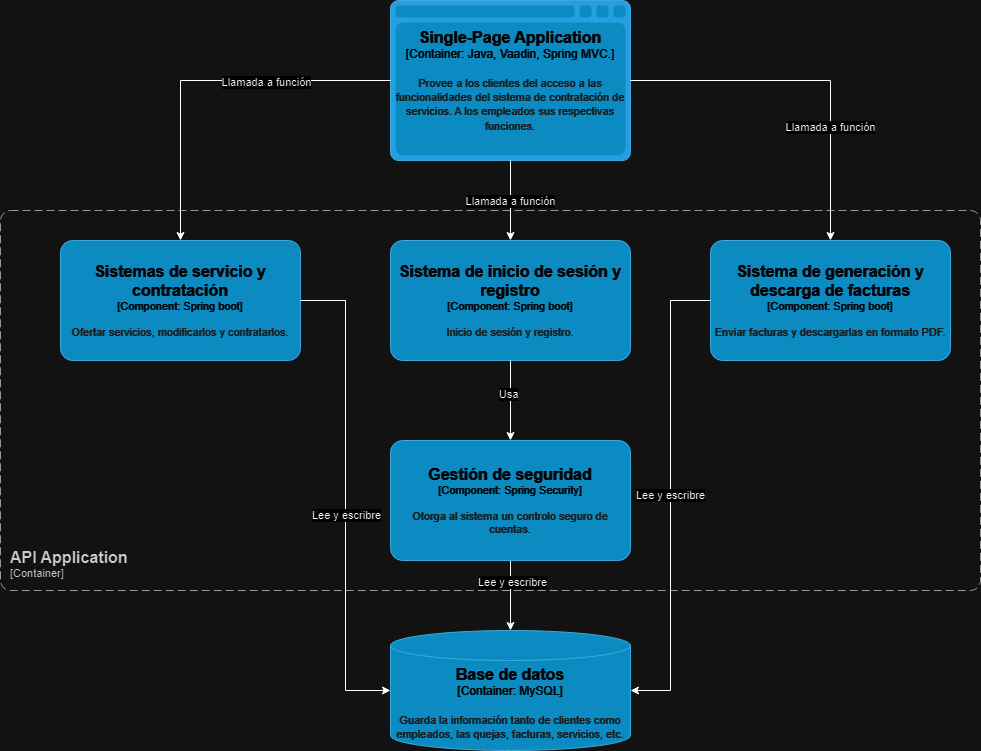

The diagram above was exported from draw.io. Its source (the exported page's mxGraphModel, read from the mxfile embedded in the PNG):
<mxGraphModel dx="1393" dy="789" grid="1" gridSize="10" guides="1" tooltips="1" connect="1" arrows="1" fold="1" page="1" pageScale="1" pageWidth="900" pageHeight="1600" math="0" shadow="0">
  <root>
    <mxCell id="0" />
    <mxCell id="1" parent="0" />
    <object placeholders="1" c4Name="API Application" c4Type="SystemScopeBoundary" c4Application="Container" label="&lt;font style=&quot;font-size: 16px&quot;&gt;&lt;b&gt;&lt;div style=&quot;text-align: left&quot;&gt;%c4Name%&lt;/div&gt;&lt;/b&gt;&lt;/font&gt;&lt;div style=&quot;text-align: left&quot;&gt;[%c4Application%]&lt;/div&gt;" id="I4Vn1PGYWMr7x01WowXp-2">
      <mxCell style="rounded=1;fontSize=11;whiteSpace=wrap;html=1;dashed=1;arcSize=20;fillColor=none;strokeColor=#666666;fontColor=#333333;labelBackgroundColor=none;align=left;verticalAlign=bottom;labelBorderColor=none;spacingTop=0;spacing=10;dashPattern=8 4;metaEdit=1;rotatable=0;perimeter=rectanglePerimeter;noLabel=0;labelPadding=0;allowArrows=0;connectable=0;expand=0;recursiveResize=0;editable=1;pointerEvents=0;absoluteArcSize=1;points=[[0.25,0,0],[0.5,0,0],[0.75,0,0],[1,0.25,0],[1,0.5,0],[1,0.75,0],[0.75,1,0],[0.5,1,0],[0.25,1,0],[0,0.75,0],[0,0.5,0],[0,0.25,0]];" vertex="1" parent="1">
        <mxGeometry x="10" y="210" width="980" height="380" as="geometry" />
      </mxCell>
    </object>
    <object placeholders="1" c4Name="Sistema de inicio de sesión y registro" c4Type="Component" c4Technology="Spring boot" c4Description="Inicio de sesión y registro." label="&lt;font style=&quot;font-size: 16px&quot;&gt;&lt;b&gt;%c4Name%&lt;/b&gt;&lt;/font&gt;&lt;div&gt;[%c4Type%: %c4Technology%]&lt;/div&gt;&lt;br&gt;&lt;div&gt;&lt;font style=&quot;font-size: 11px&quot;&gt;&lt;font color=&quot;#E6E6E6&quot;&gt;%c4Description%&lt;/font&gt;&lt;/div&gt;" id="I4Vn1PGYWMr7x01WowXp-3">
      <mxCell style="rounded=1;whiteSpace=wrap;html=1;fontSize=11;labelBackgroundColor=none;fillColor=#23A2D9;fontColor=#ffffff;align=center;arcSize=10;strokeColor=#0E7DAD;metaEdit=1;resizable=0;points=[[0.25,0,0],[0.5,0,0],[0.75,0,0],[1,0.25,0],[1,0.5,0],[1,0.75,0],[0.75,1,0],[0.5,1,0],[0.25,1,0],[0,0.75,0],[0,0.5,0],[0,0.25,0]];" vertex="1" parent="1">
        <mxGeometry x="400" y="240" width="240" height="120" as="geometry" />
      </mxCell>
    </object>
    <object placeholders="1" c4Type="Single-Page Application" c4Container="Container" c4Technology="Java, Vaadin, Spring MVC." c4Description="Provee a los clientes del acceso a las funcionalidades del sistema de contratación de servicios. A los empleados sus respectivas funciones." label="&lt;font style=&quot;font-size: 16px&quot;&gt;&lt;b&gt;%c4Type%&lt;/b&gt;&lt;/font&gt;&lt;div&gt;[%c4Container%:&amp;nbsp;%c4Technology%]&lt;/div&gt;&lt;br&gt;&lt;div&gt;&lt;font style=&quot;font-size: 11px&quot;&gt;&lt;font color=&quot;#E6E6E6&quot;&gt;%c4Description%&lt;/font&gt;&lt;/div&gt;" id="I4Vn1PGYWMr7x01WowXp-4">
      <mxCell style="shape=mxgraph.c4.webBrowserContainer2;whiteSpace=wrap;html=1;boundedLbl=1;rounded=0;labelBackgroundColor=none;strokeColor=#118ACD;fillColor=#23A2D9;strokeColor=#118ACD;strokeColor2=#0E7DAD;fontSize=12;fontColor=#ffffff;align=center;metaEdit=1;points=[[0.5,0,0],[1,0.25,0],[1,0.5,0],[1,0.75,0],[0.5,1,0],[0,0.75,0],[0,0.5,0],[0,0.25,0]];resizable=0;" vertex="1" parent="1">
        <mxGeometry x="400" width="240" height="160" as="geometry" />
      </mxCell>
    </object>
    <mxCell id="I4Vn1PGYWMr7x01WowXp-14" value="" style="edgeStyle=orthogonalEdgeStyle;rounded=0;orthogonalLoop=1;jettySize=auto;html=1;" edge="1" parent="1" source="I4Vn1PGYWMr7x01WowXp-5" target="I4Vn1PGYWMr7x01WowXp-13">
      <mxGeometry relative="1" as="geometry" />
    </mxCell>
    <mxCell id="I4Vn1PGYWMr7x01WowXp-17" value="Lee y escribre" style="edgeLabel;html=1;align=center;verticalAlign=middle;resizable=0;points=[];" vertex="1" connectable="0" parent="I4Vn1PGYWMr7x01WowXp-14">
      <mxGeometry x="-0.4" y="1" relative="1" as="geometry">
        <mxPoint as="offset" />
      </mxGeometry>
    </mxCell>
    <object placeholders="1" c4Name="Gestión de seguridad" c4Type="Component" c4Technology="Spring Security" c4Description="Otorga al sistema un controlo seguro de cuentas." label="&lt;font style=&quot;font-size: 16px&quot;&gt;&lt;b&gt;%c4Name%&lt;/b&gt;&lt;/font&gt;&lt;div&gt;[%c4Type%: %c4Technology%]&lt;/div&gt;&lt;br&gt;&lt;div&gt;&lt;font style=&quot;font-size: 11px&quot;&gt;&lt;font color=&quot;#E6E6E6&quot;&gt;%c4Description%&lt;/font&gt;&lt;/div&gt;" id="I4Vn1PGYWMr7x01WowXp-5">
      <mxCell style="rounded=1;whiteSpace=wrap;html=1;fontSize=11;labelBackgroundColor=none;fillColor=#23A2D9;fontColor=#ffffff;align=center;arcSize=10;strokeColor=#0E7DAD;metaEdit=1;resizable=0;points=[[0.25,0,0],[0.5,0,0],[0.75,0,0],[1,0.25,0],[1,0.5,0],[1,0.75,0],[0.75,1,0],[0.5,1,0],[0.25,1,0],[0,0.75,0],[0,0.5,0],[0,0.25,0]];" vertex="1" parent="1">
        <mxGeometry x="400" y="440" width="240" height="120" as="geometry" />
      </mxCell>
    </object>
    <object placeholders="1" c4Name="Sistemas de servicio y contratación" c4Type="Component" c4Technology="Spring boot" c4Description="Ofertar servicios, modificarlos y contratarlos." label="&lt;font style=&quot;font-size: 16px&quot;&gt;&lt;b&gt;%c4Name%&lt;/b&gt;&lt;/font&gt;&lt;div&gt;[%c4Type%: %c4Technology%]&lt;/div&gt;&lt;br&gt;&lt;div&gt;&lt;font style=&quot;font-size: 11px&quot;&gt;&lt;font color=&quot;#E6E6E6&quot;&gt;%c4Description%&lt;/font&gt;&lt;/div&gt;" id="I4Vn1PGYWMr7x01WowXp-6">
      <mxCell style="rounded=1;whiteSpace=wrap;html=1;fontSize=11;labelBackgroundColor=none;fillColor=#23A2D9;fontColor=#ffffff;align=center;arcSize=10;strokeColor=#0E7DAD;metaEdit=1;resizable=0;points=[[0.25,0,0],[0.5,0,0],[0.75,0,0],[1,0.25,0],[1,0.5,0],[1,0.75,0],[0.75,1,0],[0.5,1,0],[0.25,1,0],[0,0.75,0],[0,0.5,0],[0,0.25,0]];" vertex="1" parent="1">
        <mxGeometry x="70" y="240" width="240" height="120" as="geometry" />
      </mxCell>
    </object>
    <object placeholders="1" c4Name="Sistema de generación y descarga de facturas" c4Type="Component" c4Technology="Spring boot" c4Description="Enviar facturas y descargarlas en formato PDF." label="&lt;font style=&quot;font-size: 16px&quot;&gt;&lt;b&gt;%c4Name%&lt;/b&gt;&lt;/font&gt;&lt;div&gt;[%c4Type%: %c4Technology%]&lt;/div&gt;&lt;br&gt;&lt;div&gt;&lt;font style=&quot;font-size: 11px&quot;&gt;&lt;font color=&quot;#E6E6E6&quot;&gt;%c4Description%&lt;/font&gt;&lt;/div&gt;" id="I4Vn1PGYWMr7x01WowXp-8">
      <mxCell style="rounded=1;whiteSpace=wrap;html=1;fontSize=11;labelBackgroundColor=none;fillColor=#23A2D9;fontColor=#ffffff;align=center;arcSize=10;strokeColor=#0E7DAD;metaEdit=1;resizable=0;points=[[0.25,0,0],[0.5,0,0],[0.75,0,0],[1,0.25,0],[1,0.5,0],[1,0.75,0],[0.75,1,0],[0.5,1,0],[0.25,1,0],[0,0.75,0],[0,0.5,0],[0,0.25,0]];" vertex="1" parent="1">
        <mxGeometry x="720" y="240" width="240" height="120" as="geometry" />
      </mxCell>
    </object>
    <mxCell id="I4Vn1PGYWMr7x01WowXp-9" style="edgeStyle=orthogonalEdgeStyle;rounded=0;orthogonalLoop=1;jettySize=auto;html=1;entryX=0.5;entryY=0;entryDx=0;entryDy=0;entryPerimeter=0;" edge="1" parent="1" source="I4Vn1PGYWMr7x01WowXp-4" target="I4Vn1PGYWMr7x01WowXp-3">
      <mxGeometry relative="1" as="geometry" />
    </mxCell>
    <mxCell id="I4Vn1PGYWMr7x01WowXp-21" value="Llamada a función" style="edgeLabel;html=1;align=center;verticalAlign=middle;resizable=0;points=[];" vertex="1" connectable="0" parent="I4Vn1PGYWMr7x01WowXp-9">
      <mxGeometry y="-1" relative="1" as="geometry">
        <mxPoint as="offset" />
      </mxGeometry>
    </mxCell>
    <mxCell id="I4Vn1PGYWMr7x01WowXp-10" style="edgeStyle=orthogonalEdgeStyle;rounded=0;orthogonalLoop=1;jettySize=auto;html=1;entryX=0.5;entryY=0;entryDx=0;entryDy=0;entryPerimeter=0;" edge="1" parent="1" source="I4Vn1PGYWMr7x01WowXp-4" target="I4Vn1PGYWMr7x01WowXp-6">
      <mxGeometry relative="1" as="geometry" />
    </mxCell>
    <mxCell id="I4Vn1PGYWMr7x01WowXp-20" value="Llamada a función" style="edgeLabel;html=1;align=center;verticalAlign=middle;resizable=0;points=[];" vertex="1" connectable="0" parent="I4Vn1PGYWMr7x01WowXp-10">
      <mxGeometry x="-0.3243" y="1" relative="1" as="geometry">
        <mxPoint as="offset" />
      </mxGeometry>
    </mxCell>
    <mxCell id="I4Vn1PGYWMr7x01WowXp-11" style="edgeStyle=orthogonalEdgeStyle;rounded=0;orthogonalLoop=1;jettySize=auto;html=1;entryX=0.5;entryY=0;entryDx=0;entryDy=0;entryPerimeter=0;" edge="1" parent="1" source="I4Vn1PGYWMr7x01WowXp-4" target="I4Vn1PGYWMr7x01WowXp-8">
      <mxGeometry relative="1" as="geometry" />
    </mxCell>
    <mxCell id="I4Vn1PGYWMr7x01WowXp-22" value="Llamada a función" style="edgeLabel;html=1;align=center;verticalAlign=middle;resizable=0;points=[];" vertex="1" connectable="0" parent="I4Vn1PGYWMr7x01WowXp-11">
      <mxGeometry x="0.3667" y="-1" relative="1" as="geometry">
        <mxPoint as="offset" />
      </mxGeometry>
    </mxCell>
    <mxCell id="I4Vn1PGYWMr7x01WowXp-12" style="edgeStyle=orthogonalEdgeStyle;rounded=0;orthogonalLoop=1;jettySize=auto;html=1;entryX=0.5;entryY=0;entryDx=0;entryDy=0;entryPerimeter=0;" edge="1" parent="1" source="I4Vn1PGYWMr7x01WowXp-3" target="I4Vn1PGYWMr7x01WowXp-5">
      <mxGeometry relative="1" as="geometry" />
    </mxCell>
    <mxCell id="I4Vn1PGYWMr7x01WowXp-19" value="Usa" style="edgeLabel;html=1;align=center;verticalAlign=middle;resizable=0;points=[];" vertex="1" connectable="0" parent="I4Vn1PGYWMr7x01WowXp-12">
      <mxGeometry x="-0.175" y="-3" relative="1" as="geometry">
        <mxPoint as="offset" />
      </mxGeometry>
    </mxCell>
    <object placeholders="1" c4Type="Base de datos" c4Container="Container" c4Technology="MySQL" c4Description="Guarda la información tanto de clientes como empleados, las quejas, facturas, servicios, etc." label="&lt;font style=&quot;font-size: 16px&quot;&gt;&lt;b&gt;%c4Type%&lt;/b&gt;&lt;/font&gt;&lt;div&gt;[%c4Container%:&amp;nbsp;%c4Technology%]&lt;/div&gt;&lt;br&gt;&lt;div&gt;&lt;font style=&quot;font-size: 11px&quot;&gt;&lt;font color=&quot;#E6E6E6&quot;&gt;%c4Description%&lt;/font&gt;&lt;/div&gt;" id="I4Vn1PGYWMr7x01WowXp-13">
      <mxCell style="shape=cylinder3;size=15;whiteSpace=wrap;html=1;boundedLbl=1;rounded=0;labelBackgroundColor=none;fillColor=#23A2D9;fontSize=12;fontColor=#ffffff;align=center;strokeColor=#0E7DAD;metaEdit=1;points=[[0.5,0,0],[1,0.25,0],[1,0.5,0],[1,0.75,0],[0.5,1,0],[0,0.75,0],[0,0.5,0],[0,0.25,0]];resizable=0;" vertex="1" parent="1">
        <mxGeometry x="400" y="630" width="240" height="120" as="geometry" />
      </mxCell>
    </object>
    <mxCell id="I4Vn1PGYWMr7x01WowXp-15" value="Lee y escribre" style="edgeStyle=orthogonalEdgeStyle;rounded=0;orthogonalLoop=1;jettySize=auto;html=1;entryX=1;entryY=0.5;entryDx=0;entryDy=0;entryPerimeter=0;" edge="1" parent="1" source="I4Vn1PGYWMr7x01WowXp-8" target="I4Vn1PGYWMr7x01WowXp-13">
      <mxGeometry relative="1" as="geometry" />
    </mxCell>
    <mxCell id="I4Vn1PGYWMr7x01WowXp-16" style="edgeStyle=orthogonalEdgeStyle;rounded=0;orthogonalLoop=1;jettySize=auto;html=1;entryX=0;entryY=0.5;entryDx=0;entryDy=0;entryPerimeter=0;" edge="1" parent="1" source="I4Vn1PGYWMr7x01WowXp-6" target="I4Vn1PGYWMr7x01WowXp-13">
      <mxGeometry relative="1" as="geometry" />
    </mxCell>
    <mxCell id="I4Vn1PGYWMr7x01WowXp-18" value="Lee y escribre" style="edgeLabel;html=1;align=center;verticalAlign=middle;resizable=0;points=[];" vertex="1" connectable="0" parent="I4Vn1PGYWMr7x01WowXp-16">
      <mxGeometry x="0.0792" relative="1" as="geometry">
        <mxPoint as="offset" />
      </mxGeometry>
    </mxCell>
  </root>
</mxGraphModel>